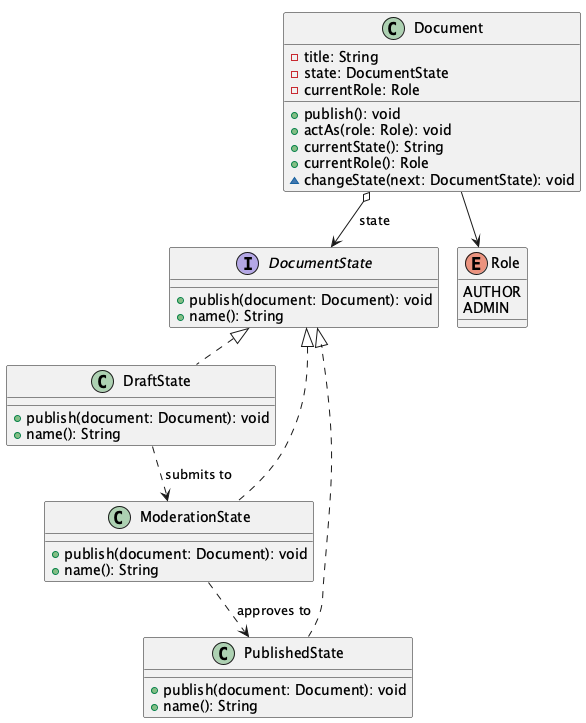

The diagram above was rendered by PlantUML. Its source (embedded in the PNG):
@startuml
!pragma layout smetana
interface DocumentState {
    +publish(document: Document): void
    +name(): String
}

class Document {
    -title: String
    -state: DocumentState
    -currentRole: Role
    +publish(): void
    +actAs(role: Role): void
    +currentState(): String
    +currentRole(): Role
    ~changeState(next: DocumentState): void
}

class DraftState {
    +publish(document: Document): void
    +name(): String
}

class ModerationState {
    +publish(document: Document): void
    +name(): String
}

class PublishedState {
    +publish(document: Document): void
    +name(): String
}

enum Role {
    AUTHOR
    ADMIN
}

DocumentState <|.. DraftState
DocumentState <|.. ModerationState
DocumentState <|.. PublishedState
Document o--> DocumentState : "state"
Document --> Role
DraftState ..> ModerationState : "submits to"
ModerationState ..> PublishedState : "approves to"
@enduml